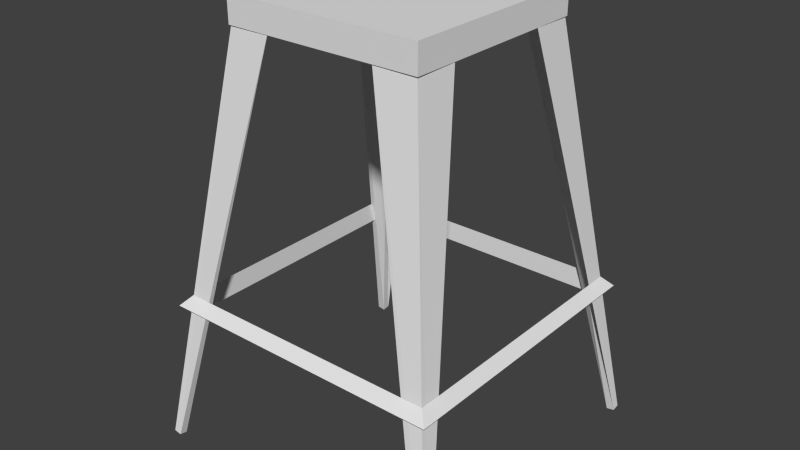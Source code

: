 # Source: Chair2.blend  (saved by Blender 2.72.0; exported with 4.5.12 LTS)
import bpy
from mathutils import Matrix  # noqa: F401  (used for matrix-valued properties, if any)

bpy.ops.wm.read_factory_settings(use_empty=True)
scene = bpy.context.scene
scene.name = 'Scene'

# ---- collections
col_collection_1 = bpy.data.collections.new('Collection 1'); scene.collection.children.link(col_collection_1)

# ---- materials (node trees are filled in below, after node groups)
mat_orangeaccent = bpy.data.materials.new('OrangeAccent')
mat_orangeaccent.alpha_threshold = 0.0
mat_orangeaccent.use_transparent_shadow = False
mat_orangeaccent.roughness = 0.5

# ---- material node trees

# ---- world
world_world = bpy.data.worlds.new('World'); scene.world = world_world
world_world.color = (0.05088, 0.05088, 0.05088)
world_world.use_sun_shadow = False
world_world.sun_shadow_jitter_overblur = 0.0
world_world.cycles.sampling_method = 'MANUAL'
world_world.cycles.sample_map_resolution = 256

# ---- meshes
me_cube_004 = bpy.data.meshes.new('Cube.004')
me_cube_004.from_pydata([(-0.5075, 0.5, 0.5075), (-0.4733, 0.5365, 0.4733), (-0.4733, 0.4635, 0.4733), (0.5075, 0.5, 0.5075), (0.4733, 0.5365, 0.4733), (0.4733, 0.4635, 0.4733), (0.5075, 0.5, -0.5075), (0.4733, 0.5365, -0.4733), (0.4733, 0.4635, -0.4733), (-0.5075, 0.5, -0.5075), (-0.4733, 0.5365, -0.4733), (-0.4733, 0.4635, -0.4733), (0.3498, 1.43, -0.3498), (0.3498, 1.43, 0.3498), (-0.3498, 1.43, 0.3498), (-0.3498, 1.43, -0.3498), (0.35, 1.525, -0.35), (0.35, 1.525, 0.35), (-0.35, 1.525, 0.35), (-0.35, 1.525, -0.35), (-0.5476, 0.004686, 0.5496), (-0.5484, -3.298e-05, 0.5224), (-0.5212, -0.004825, 0.5224), (-0.5204, -0.0001061, 0.5496), (-0.3362, 1.495, 0.3355), (-0.3417, 1.485, 0.1813), (-0.288, 1.474, 0.2856), (-0.182, 1.485, 0.3395), (0.5203, -4.409e-05, 0.5496), (0.5212, -0.004762, 0.5224), (0.5483, 3.23e-05, 0.5224), (0.5475, 0.00475, 0.5496), (0.1808, 1.485, 0.338), (0.287, 1.474, 0.2845), (0.3403, 1.485, 0.18), (0.3346, 1.495, 0.3339), (-0.5484, 4.049e-05, -0.5224), (-0.5476, 0.004761, -0.5496), (-0.5204, -2.87e-05, -0.5496), (-0.5212, -0.00475, -0.5224), (-0.3402, 1.485, -0.1801), (-0.3345, 1.495, -0.3339), (-0.1808, 1.485, -0.338), (-0.2869, 1.474, -0.2845), (0.5212, -0.004689, -0.5223), (0.5203, 3.323e-05, -0.5495), (0.5475, 0.004828, -0.5495), (0.5483, 0.0001058, -0.5223), (0.2887, 1.474, -0.2862), (0.1821, 1.485, -0.3395), (0.3357, 1.495, -0.3351), (0.3418, 1.485, -0.1813)], [], [(0, 3, 4, 1), (1, 4, 5, 2), (0, 2, 5, 3), (3, 6, 7, 4), (4, 7, 8, 5), (5, 8, 6, 3), (6, 9, 10, 7), (7, 10, 11, 8), (8, 11, 9, 6), (9, 0, 1, 10), (10, 1, 2, 11), (11, 2, 0, 9), (16, 17, 13, 12), (17, 18, 14, 13), (18, 19, 15, 14), (19, 16, 12, 15), (12, 13, 14, 15), (19, 18, 17, 16), (20, 21, 22, 23), (20, 24, 25, 21), (21, 25, 26, 22), (22, 26, 27, 23), (24, 20, 23, 27), (28, 29, 30, 31), (28, 32, 33, 29), (29, 33, 34, 30), (30, 34, 35, 31), (32, 28, 31, 35), (36, 37, 38, 39), (36, 40, 41, 37), (37, 41, 42, 38), (38, 42, 43, 39), (40, 36, 39, 43), (44, 45, 46, 47), (44, 48, 49, 45), (45, 49, 50, 46), (46, 50, 51, 47), (48, 44, 47, 51)])
_uv = me_cube_004.uv_layers.new(name='UVMap')
_uv.uv.foreach_set('vector', [0.642, 1.0, 0.642, 0.6024, 0.6561, 0.6158, 0.6561, 0.9866, 0.8249, 0.9599, 0.8249, 0.5891, 0.8506, 0.5891, 0.8506, 0.9599, 0.3601, 1.635e-07, 0.348, 0.0134, 0.01213, 0.0134, 4.23e-08, 0.0, 0.8605, 0.987, 0.8605, 0.5894, 0.8745, 0.6028, 0.8745, 0.9736, 0.7709, 0.973, 0.7709, 0.6022, 0.7966, 0.6022, 0.7966, 0.973, 0.01213, 0.0134, 0.01213, 0.3842, 0.0, 0.3976, 4.23e-08, 0.0, 0.7168, 0.6022, 0.7168, 0.9998, 0.7028, 0.9864, 0.7028, 0.6156, 0.602, 0.2742, 0.602, 0.6451, 0.5762, 0.6451, 0.5762, 0.2742, 0.01213, 0.3842, 0.348, 0.3842, 0.3601, 0.3976, 0.0, 0.3976, 0.8886, 0.5894, 0.8886, 0.987, 0.8745, 0.9736, 0.8745, 0.6028, 0.8224, 0.6022, 0.8224, 0.973, 0.7966, 0.973, 0.7966, 0.6022, 0.348, 0.3842, 0.348, 0.0134, 0.3601, 1.635e-07, 0.3601, 0.3976, 8.459e-08, 0.9459, 0.0, 0.6717, 0.03354, 0.6718, 0.03354, 0.9459, 0.6627, 0.8764, 0.6627, 0.6022, 0.6962, 0.6023, 0.6962, 0.8764, 0.7168, 0.8768, 0.7168, 0.6025, 0.7504, 0.6026, 0.7504, 0.8767, 0.642, 0.6024, 0.642, 0.8766, 0.6085, 0.8765, 0.6085, 0.6025, 0.0, 0.6717, 4.23e-08, 0.3976, 0.2482, 0.3976, 0.2482, 0.6717, 0.6085, 0.2742, 0.3601, 0.2742, 0.3601, 0.0, 0.6085, 1.168e-07, 0.5858, 0.6454, 0.5858, 0.6561, 0.5762, 0.6557, 0.5762, 0.6451, 0.6529, 0.6024, 0.6085, 0.009431, 0.6627, 0.0, 0.6627, 0.6018, 0.9994, 0.002825, 1.0, 0.5894, 0.9652, 0.5742, 1.0, 0.0, 0.3545, 0.9867, 0.3191, 0.4129, 0.3545, 0.3976, 0.3542, 0.9838, 0.6627, 0.5929, 0.7071, 0.0, 0.7168, 0.0005244, 0.7168, 0.6022, 0.5955, 0.6561, 0.5955, 0.6667, 0.5858, 0.667, 0.5858, 0.6564, 0.3188, 0.4005, 0.3191, 0.9868, 0.2837, 0.9715, 0.3191, 0.3976, 0.9304, 0.5895, 0.8955, 0.01521, 0.9303, 0.0, 0.9298, 0.5867, 0.4141, 0.2748, 0.4141, 0.8768, 0.3601, 0.8673, 0.4044, 0.2742, 0.5222, 0.2742, 0.5222, 0.8761, 0.5124, 0.8766, 0.4682, 0.2836, 0.5858, 0.6561, 0.5858, 0.6667, 0.5762, 0.667, 0.5762, 0.6564, 0.7709, 0.0005474, 0.7709, 0.6025, 0.7168, 0.5931, 0.7611, 0.0, 0.5664, 0.8766, 0.5222, 0.2836, 0.5762, 0.2742, 0.5762, 0.8761, 0.2834, 0.4005, 0.2837, 0.9868, 0.2482, 0.9715, 0.2837, 0.3976, 0.9652, 0.0, 0.9646, 0.5866, 0.9652, 0.5895, 0.9304, 0.01521, 0.5955, 0.6454, 0.5955, 0.6561, 0.5858, 0.6557, 0.5858, 0.6451, 0.8605, 0.5891, 0.8249, 0.01527, 0.8605, 0.0, 0.8602, 0.5862, 0.8249, 0.000522, 0.8249, 0.6022, 0.7709, 0.5929, 0.8151, 0.0, 0.4584, 0.8766, 0.4141, 0.2836, 0.4682, 0.2742, 0.4682, 0.876, 0.8605, 0.5742, 0.8955, 0.0, 0.8949, 0.002822, 0.8955, 0.5894])
me_cube_004.materials.append(mat_orangeaccent)
me_cube_004.use_remesh_preserve_volume = False
me_cube_004.use_remesh_preserve_attributes = False
me_cube_004.use_mirror_vertex_groups = False
me_cube_004.update()

# ---- objects
ob_chair = bpy.data.objects.new('Chair', me_cube_004)

# ---- transforms, parenting, visibility, modifiers, constraints
ob_chair.location = (0.0, 0.0, 0.0)
ob_chair.rotation_euler = (1.571, -0.0, -3.142)
ob_chair.lineart.crease_threshold = 0.0

# ---- collection membership
col_collection_1.objects.link(ob_chair)

# ---- scene / render settings (as saved in the file)
scene.frame_start = 1; scene.frame_end = 250; scene.frame_set(37)
scene.render.engine = 'BLENDER_EEVEE_NEXT'
scene.render.resolution_percentage = 50
scene.render.dither_intensity = 0.0
scene.cycles.use_denoising = False
scene.cycles.samples = 10
scene.cycles.sampling_pattern = 'TABULATED_SOBOL'
scene.cycles.light_sampling_threshold = 0.0
scene.cycles.use_adaptive_sampling = False
scene.cycles.use_light_tree = False
scene.cycles.blur_glossy = 0.0
scene.cycles.pixel_filter_type = 'GAUSSIAN'
scene.cycles.sample_clamp_indirect = 0.0
scene.view_settings.view_transform = 'Standard'
bpy.context.view_layer.update()

# ---- added for rendering (the .blend has no active camera and no usable light): camera, sun
cam_auto = bpy.data.cameras.new('AutoCamera')
cam_auto.lens = 50.0
cam_auto.sensor_width = 36.0
cam_auto.clip_end = 1000.0
ob_auto_camera = bpy.data.objects.new('AutoCamera', cam_auto)
scene.collection.objects.link(ob_auto_camera)
ob_auto_camera.location = (2.01682, -2.42012, 2.37352)
ob_auto_camera.rotation_euler = (1.09748, -7.21219e-08, 0.694738)
scene.camera = ob_auto_camera
light_auto_sun = bpy.data.lights.new('AutoSun', 'SUN')
light_auto_sun.energy = 3.0
light_auto_sun.angle = 0.0523599
ob_auto_sun = bpy.data.objects.new('AutoSun', light_auto_sun)
scene.collection.objects.link(ob_auto_sun)
ob_auto_sun.rotation_euler = (0.872665, 0.174533, 0.523599)
bpy.context.view_layer.update()

